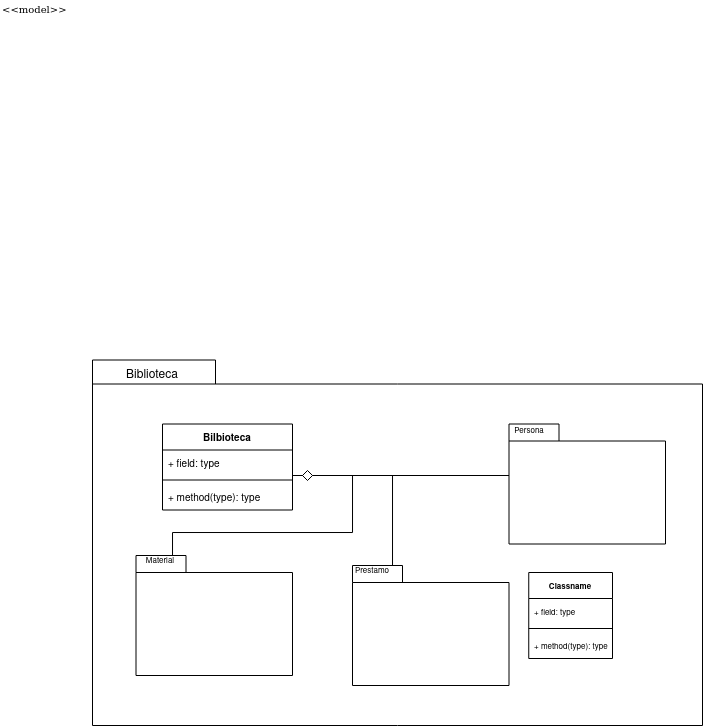

The diagram above was exported from draw.io. Its source (the exported page's mxGraphModel, read from the mxfile embedded in the PNG):
<mxGraphModel dx="819" dy="454" grid="1" gridSize="10" guides="1" tooltips="1" connect="1" arrows="1" fold="1" page="1" pageScale="1" pageWidth="827" pageHeight="1169" background="none" math="0" shadow="0">
  <root>
    <mxCell id="0" />
    <mxCell id="1" parent="0" />
    <mxCell id="6e0c8c40b5770093-33" value="" style="shape=folder;fontStyle=1;spacingTop=10;tabWidth=123;tabHeight=24;tabPosition=left;html=1;rounded=0;shadow=0;comic=0;labelBackgroundColor=none;strokeColor=#000000;strokeWidth=1;fillColor=#ffffff;fontFamily=Verdana;fontSize=10;fontColor=#000000;align=center;" parent="1" vertex="1">
      <mxGeometry x="420" y="474.5" width="610" height="365.5" as="geometry" />
    </mxCell>
    <mxCell id="6e0c8c40b5770093-43" value="" style="shape=folder;fontStyle=1;spacingTop=10;tabWidth=50;tabHeight=17;tabPosition=left;html=1;rounded=0;shadow=0;comic=0;labelBackgroundColor=none;strokeColor=#000000;strokeWidth=1;fillColor=#ffffff;fontFamily=Verdana;fontSize=10;fontColor=#000000;align=center;" parent="1" vertex="1">
      <mxGeometry x="463.5" y="670" width="156.5" height="120" as="geometry" />
    </mxCell>
    <mxCell id="6e0c8c40b5770093-73" value="&amp;lt;&amp;lt;model&amp;gt;&amp;gt;" style="text;html=1;align=left;verticalAlign=top;spacingTop=-4;fontSize=10;fontFamily=Verdana" parent="1" vertex="1">
      <mxGeometry x="327.5" y="114.5" width="130" height="20" as="geometry" />
    </mxCell>
    <mxCell id="MKMd9Cbzq2hCT8II1Tap-3" value="Biblioteca" style="text;html=1;align=center;verticalAlign=middle;whiteSpace=wrap;rounded=0;" vertex="1" parent="1">
      <mxGeometry x="450" y="474.5" width="60" height="30" as="geometry" />
    </mxCell>
    <mxCell id="MKMd9Cbzq2hCT8II1Tap-18" style="edgeStyle=orthogonalEdgeStyle;rounded=0;orthogonalLoop=1;jettySize=auto;html=1;endArrow=none;endFill=0;" edge="1" parent="1" source="MKMd9Cbzq2hCT8II1Tap-10" target="MKMd9Cbzq2hCT8II1Tap-17">
      <mxGeometry relative="1" as="geometry">
        <Array as="points">
          <mxPoint x="670" y="590" />
          <mxPoint x="670" y="590" />
        </Array>
      </mxGeometry>
    </mxCell>
    <mxCell id="MKMd9Cbzq2hCT8II1Tap-20" style="edgeStyle=orthogonalEdgeStyle;rounded=0;orthogonalLoop=1;jettySize=auto;html=1;endArrow=none;endFill=0;" edge="1" parent="1" source="MKMd9Cbzq2hCT8II1Tap-10" target="6e0c8c40b5770093-43">
      <mxGeometry relative="1" as="geometry">
        <Array as="points">
          <mxPoint x="680" y="590" />
          <mxPoint x="680" y="647" />
          <mxPoint x="500" y="647" />
        </Array>
      </mxGeometry>
    </mxCell>
    <mxCell id="MKMd9Cbzq2hCT8II1Tap-10" value="&lt;font style=&quot;font-size: 10px;&quot;&gt;Bilbioteca&lt;/font&gt;" style="swimlane;fontStyle=1;align=center;verticalAlign=top;childLayout=stackLayout;horizontal=1;startSize=26;horizontalStack=0;resizeParent=1;resizeParentMax=0;resizeLast=0;collapsible=1;marginBottom=0;whiteSpace=wrap;html=1;" vertex="1" parent="1">
      <mxGeometry x="490" y="538.5" width="130" height="86" as="geometry" />
    </mxCell>
    <mxCell id="MKMd9Cbzq2hCT8II1Tap-11" value="&lt;font style=&quot;font-size: 10px;&quot;&gt;+ field: type&lt;/font&gt;" style="text;strokeColor=none;fillColor=none;align=left;verticalAlign=top;spacingLeft=4;spacingRight=4;overflow=hidden;rotatable=0;points=[[0,0.5],[1,0.5]];portConstraint=eastwest;whiteSpace=wrap;html=1;" vertex="1" parent="MKMd9Cbzq2hCT8II1Tap-10">
      <mxGeometry y="26" width="130" height="26" as="geometry" />
    </mxCell>
    <mxCell id="MKMd9Cbzq2hCT8II1Tap-12" value="" style="line;strokeWidth=1;fillColor=none;align=left;verticalAlign=middle;spacingTop=-1;spacingLeft=3;spacingRight=3;rotatable=0;labelPosition=right;points=[];portConstraint=eastwest;strokeColor=inherit;" vertex="1" parent="MKMd9Cbzq2hCT8II1Tap-10">
      <mxGeometry y="52" width="130" height="8" as="geometry" />
    </mxCell>
    <mxCell id="MKMd9Cbzq2hCT8II1Tap-13" value="&lt;font style=&quot;font-size: 10px;&quot;&gt;+ method(type): type&lt;/font&gt;" style="text;strokeColor=none;fillColor=none;align=left;verticalAlign=top;spacingLeft=4;spacingRight=4;overflow=hidden;rotatable=0;points=[[0,0.5],[1,0.5]];portConstraint=eastwest;whiteSpace=wrap;html=1;" vertex="1" parent="MKMd9Cbzq2hCT8II1Tap-10">
      <mxGeometry y="60" width="130" height="26" as="geometry" />
    </mxCell>
    <mxCell id="MKMd9Cbzq2hCT8II1Tap-16" value="" style="shape=folder;fontStyle=1;spacingTop=10;tabWidth=50;tabHeight=17;tabPosition=left;html=1;rounded=0;shadow=0;comic=0;labelBackgroundColor=none;strokeColor=#000000;strokeWidth=1;fillColor=#ffffff;fontFamily=Verdana;fontSize=10;fontColor=#000000;align=center;" vertex="1" parent="1">
      <mxGeometry x="680" y="680" width="156.5" height="120" as="geometry" />
    </mxCell>
    <mxCell id="MKMd9Cbzq2hCT8II1Tap-17" value="" style="shape=folder;fontStyle=1;spacingTop=10;tabWidth=50;tabHeight=17;tabPosition=left;html=1;rounded=0;shadow=0;comic=0;labelBackgroundColor=none;strokeColor=#000000;strokeWidth=1;fillColor=#ffffff;fontFamily=Verdana;fontSize=10;fontColor=#000000;align=center;" vertex="1" parent="1">
      <mxGeometry x="836.5" y="538.5" width="156.5" height="120" as="geometry" />
    </mxCell>
    <mxCell id="MKMd9Cbzq2hCT8II1Tap-21" style="edgeStyle=orthogonalEdgeStyle;rounded=0;orthogonalLoop=1;jettySize=auto;html=1;endArrow=none;endFill=0;" edge="1" parent="1" source="MKMd9Cbzq2hCT8II1Tap-11" target="MKMd9Cbzq2hCT8II1Tap-16">
      <mxGeometry relative="1" as="geometry">
        <Array as="points">
          <mxPoint x="720" y="590" />
        </Array>
      </mxGeometry>
    </mxCell>
    <mxCell id="MKMd9Cbzq2hCT8II1Tap-24" value="" style="rhombus;whiteSpace=wrap;html=1;" vertex="1" parent="1">
      <mxGeometry x="630" y="585" width="10" height="10" as="geometry" />
    </mxCell>
    <mxCell id="MKMd9Cbzq2hCT8II1Tap-26" value="&lt;font style=&quot;font-size: 8px;&quot;&gt;Material&lt;/font&gt;" style="text;html=1;align=center;verticalAlign=middle;whiteSpace=wrap;rounded=0;" vertex="1" parent="1">
      <mxGeometry x="457.5" y="660" width="60" height="30" as="geometry" />
    </mxCell>
    <mxCell id="MKMd9Cbzq2hCT8II1Tap-27" value="&lt;font style=&quot;font-size: 8px;&quot;&gt;Prestamo&lt;/font&gt;" style="text;html=1;align=center;verticalAlign=middle;whiteSpace=wrap;rounded=0;" vertex="1" parent="1">
      <mxGeometry x="670" y="670" width="60" height="30" as="geometry" />
    </mxCell>
    <mxCell id="MKMd9Cbzq2hCT8II1Tap-28" value="&lt;font style=&quot;font-size: 8px;&quot;&gt;Persona&lt;/font&gt;" style="text;html=1;align=center;verticalAlign=middle;whiteSpace=wrap;rounded=0;" vertex="1" parent="1">
      <mxGeometry x="827" y="530" width="60" height="30" as="geometry" />
    </mxCell>
    <mxCell id="MKMd9Cbzq2hCT8II1Tap-29" value="&lt;font style=&quot;font-size: 8px;&quot;&gt;Classname&lt;/font&gt;" style="swimlane;fontStyle=1;align=center;verticalAlign=top;childLayout=stackLayout;horizontal=1;startSize=26;horizontalStack=0;resizeParent=1;resizeParentMax=0;resizeLast=0;collapsible=1;marginBottom=0;whiteSpace=wrap;html=1;fontSize=11;" vertex="1" parent="1">
      <mxGeometry x="856.25" y="687" width="83.75" height="86" as="geometry" />
    </mxCell>
    <mxCell id="MKMd9Cbzq2hCT8II1Tap-30" value="&lt;font style=&quot;font-size: 8px;&quot;&gt;+ field: type&lt;/font&gt;" style="text;strokeColor=none;fillColor=none;align=left;verticalAlign=top;spacingLeft=4;spacingRight=4;overflow=hidden;rotatable=0;points=[[0,0.5],[1,0.5]];portConstraint=eastwest;whiteSpace=wrap;html=1;" vertex="1" parent="MKMd9Cbzq2hCT8II1Tap-29">
      <mxGeometry y="26" width="83.75" height="26" as="geometry" />
    </mxCell>
    <mxCell id="MKMd9Cbzq2hCT8II1Tap-31" value="" style="line;strokeWidth=1;fillColor=none;align=left;verticalAlign=middle;spacingTop=-1;spacingLeft=3;spacingRight=3;rotatable=0;labelPosition=right;points=[];portConstraint=eastwest;strokeColor=inherit;" vertex="1" parent="MKMd9Cbzq2hCT8II1Tap-29">
      <mxGeometry y="52" width="83.75" height="8" as="geometry" />
    </mxCell>
    <mxCell id="MKMd9Cbzq2hCT8II1Tap-32" value="&lt;font style=&quot;font-size: 8px;&quot;&gt;+ method(type): type&lt;/font&gt;" style="text;strokeColor=none;fillColor=none;align=left;verticalAlign=top;spacingLeft=4;spacingRight=4;overflow=hidden;rotatable=0;points=[[0,0.5],[1,0.5]];portConstraint=eastwest;whiteSpace=wrap;html=1;" vertex="1" parent="MKMd9Cbzq2hCT8II1Tap-29">
      <mxGeometry y="60" width="83.75" height="26" as="geometry" />
    </mxCell>
  </root>
</mxGraphModel>